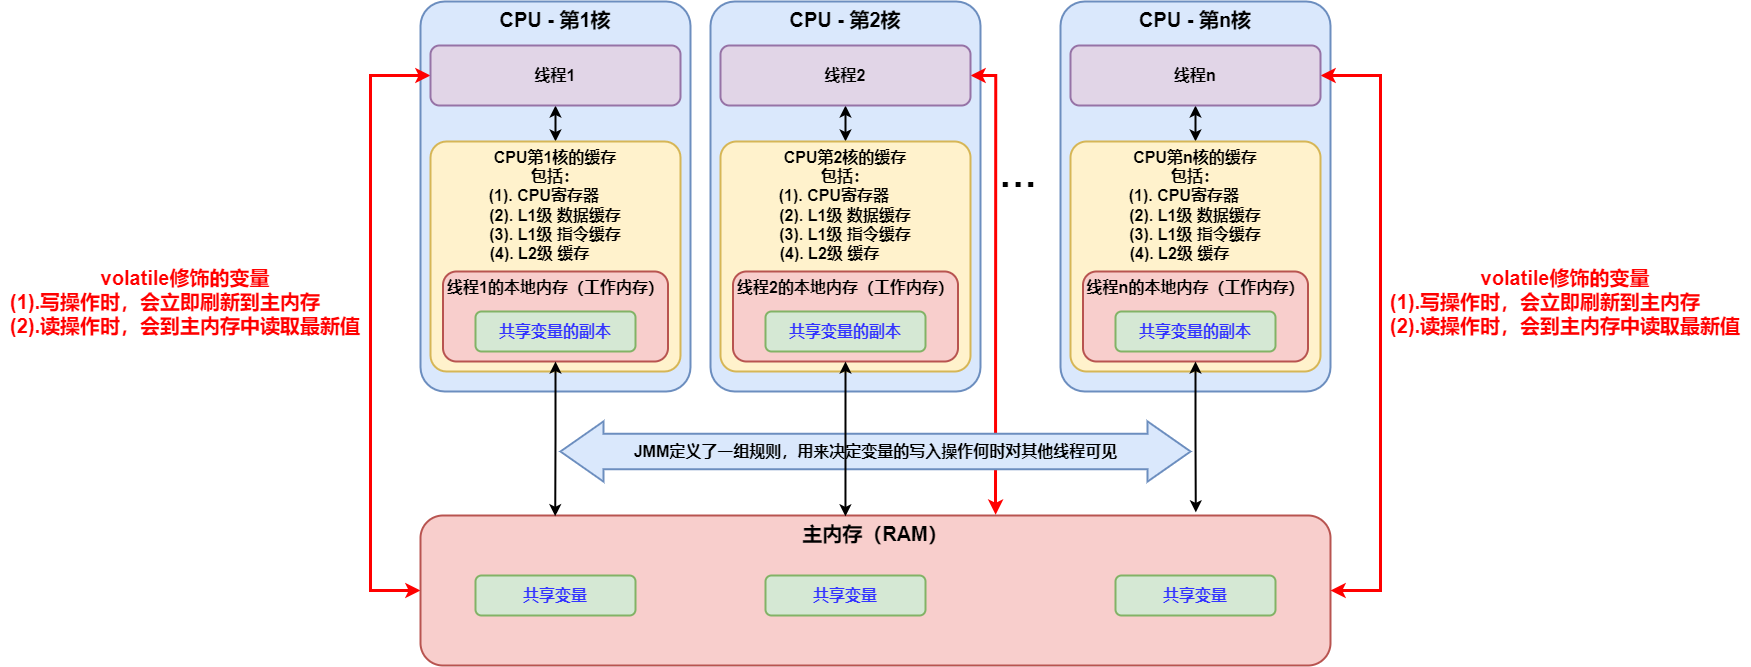

The diagram above was exported from draw.io. Its source (the exported page's mxGraphModel, read from the mxfile embedded in the PNG):
<mxGraphModel dx="2557" dy="1068" grid="1" gridSize="10" guides="1" tooltips="1" connect="1" arrows="1" fold="1" page="1" pageScale="1" pageWidth="827" pageHeight="1169" math="0" shadow="0">
  <root>
    <mxCell id="0" />
    <mxCell id="1" parent="0" />
    <mxCell id="ADcj0NtcwGSodf3sg6Pt-1" value="&lt;b style=&quot;font-size: 20px&quot;&gt;&lt;font style=&quot;font-size: 20px&quot;&gt;CPU - 第1核&lt;/font&gt;&lt;/b&gt;" style="rounded=1;whiteSpace=wrap;html=1;fillColor=#dae8fc;strokeColor=#6c8ebf;strokeWidth=2;verticalAlign=top;fontSize=20;arcSize=9;" parent="1" vertex="1">
      <mxGeometry x="230" y="180" width="270" height="390" as="geometry" />
    </mxCell>
    <mxCell id="JesTjBhCU5UyIEj1LyCT-1" style="edgeStyle=orthogonalEdgeStyle;rounded=0;orthogonalLoop=1;jettySize=auto;html=1;exitX=0.5;exitY=1;exitDx=0;exitDy=0;entryX=0.5;entryY=0;entryDx=0;entryDy=0;startArrow=classic;startFill=1;strokeWidth=2;" parent="1" source="2xmhoSeKws8j8nduJtY4-1" target="2xmhoSeKws8j8nduJtY4-4" edge="1">
      <mxGeometry relative="1" as="geometry" />
    </mxCell>
    <mxCell id="wp5Mf3UYbev2uoOza4JC-1" style="edgeStyle=orthogonalEdgeStyle;rounded=0;orthogonalLoop=1;jettySize=auto;html=1;exitX=0;exitY=0.5;exitDx=0;exitDy=0;entryX=0;entryY=0.5;entryDx=0;entryDy=0;strokeWidth=3;strokeColor=#FF0000;startArrow=classic;startFill=1;" edge="1" parent="1" source="2xmhoSeKws8j8nduJtY4-1" target="2xmhoSeKws8j8nduJtY4-34">
      <mxGeometry relative="1" as="geometry">
        <Array as="points">
          <mxPoint x="180" y="254" />
          <mxPoint x="180" y="769" />
        </Array>
      </mxGeometry>
    </mxCell>
    <mxCell id="2xmhoSeKws8j8nduJtY4-1" value="线程1" style="rounded=1;whiteSpace=wrap;html=1;fontSize=16;strokeWidth=2;fillColor=#e1d5e7;strokeColor=#9673a6;fontStyle=1" parent="1" vertex="1">
      <mxGeometry x="240" y="224" width="250" height="60" as="geometry" />
    </mxCell>
    <mxCell id="2xmhoSeKws8j8nduJtY4-4" value="CPU第1核的缓存&lt;br&gt;包括：&lt;br&gt;(1). CPU寄存器&amp;nbsp; &amp;nbsp; &amp;nbsp;&lt;br&gt;(2). L1级 数据缓存&lt;br&gt;(3). L1级 指令缓存&lt;br&gt;(4). L2级 缓存&amp;nbsp; &amp;nbsp; &amp;nbsp; &amp;nbsp;&lt;br&gt;" style="rounded=1;whiteSpace=wrap;html=1;fontSize=16;strokeWidth=2;fillColor=#fff2cc;strokeColor=#d6b656;fontStyle=1;verticalAlign=top;arcSize=7;" parent="1" vertex="1">
      <mxGeometry x="240" y="320" width="250" height="230" as="geometry" />
    </mxCell>
    <mxCell id="2xmhoSeKws8j8nduJtY4-28" value="&lt;b&gt;&lt;font color=&quot;#000000&quot; style=&quot;font-size: 38px&quot;&gt;···&lt;/font&gt;&lt;/b&gt;" style="text;html=1;strokeColor=none;fillColor=none;align=center;verticalAlign=middle;whiteSpace=wrap;rounded=0;fontSize=20;fontColor=#3333FF;" parent="1" vertex="1">
      <mxGeometry x="803" y="349" width="50" height="30" as="geometry" />
    </mxCell>
    <mxCell id="2xmhoSeKws8j8nduJtY4-34" value="主内存（RAM）" style="rounded=1;whiteSpace=wrap;html=1;fontSize=20;strokeWidth=2;fillColor=#f8cecc;strokeColor=#b85450;fontStyle=1;verticalAlign=top;" parent="1" vertex="1">
      <mxGeometry x="230" y="694" width="910" height="150" as="geometry" />
    </mxCell>
    <mxCell id="JesTjBhCU5UyIEj1LyCT-2" value="线程1的本地内存（工作内存）" style="rounded=1;whiteSpace=wrap;html=1;fontSize=16;strokeWidth=2;fillColor=#f8cecc;strokeColor=#b85450;fontStyle=1;verticalAlign=top;" parent="1" vertex="1">
      <mxGeometry x="252.5" y="450" width="225" height="90" as="geometry" />
    </mxCell>
    <mxCell id="JesTjBhCU5UyIEj1LyCT-3" value="共享变量的副本" style="rounded=1;whiteSpace=wrap;html=1;fontSize=16;strokeWidth=2;fillColor=#d5e8d4;strokeColor=#82b366;fontStyle=1;fontColor=#3333FF;" parent="1" vertex="1">
      <mxGeometry x="285" y="490" width="160" height="40" as="geometry" />
    </mxCell>
    <mxCell id="JesTjBhCU5UyIEj1LyCT-4" value="共享变量" style="rounded=1;whiteSpace=wrap;html=1;fontSize=16;strokeWidth=2;fillColor=#d5e8d4;strokeColor=#82b366;fontStyle=1;fontColor=#3333FF;" parent="1" vertex="1">
      <mxGeometry x="285" y="754" width="160" height="40" as="geometry" />
    </mxCell>
    <mxCell id="JesTjBhCU5UyIEj1LyCT-5" value="&lt;b style=&quot;font-size: 20px&quot;&gt;&lt;font style=&quot;font-size: 20px&quot;&gt;CPU - 第2核&lt;/font&gt;&lt;/b&gt;" style="rounded=1;whiteSpace=wrap;html=1;fillColor=#dae8fc;strokeColor=#6c8ebf;strokeWidth=2;verticalAlign=top;fontSize=20;arcSize=9;" parent="1" vertex="1">
      <mxGeometry x="520" y="180" width="270" height="390" as="geometry" />
    </mxCell>
    <mxCell id="JesTjBhCU5UyIEj1LyCT-6" style="edgeStyle=orthogonalEdgeStyle;rounded=0;orthogonalLoop=1;jettySize=auto;html=1;exitX=0.5;exitY=1;exitDx=0;exitDy=0;entryX=0.5;entryY=0;entryDx=0;entryDy=0;startArrow=classic;startFill=1;strokeWidth=2;" parent="1" source="JesTjBhCU5UyIEj1LyCT-7" target="JesTjBhCU5UyIEj1LyCT-8" edge="1">
      <mxGeometry relative="1" as="geometry" />
    </mxCell>
    <mxCell id="wp5Mf3UYbev2uoOza4JC-3" style="edgeStyle=orthogonalEdgeStyle;rounded=0;orthogonalLoop=1;jettySize=auto;html=1;exitX=1;exitY=0.5;exitDx=0;exitDy=0;entryX=0.632;entryY=-0.005;entryDx=0;entryDy=0;entryPerimeter=0;strokeColor=#FF0000;strokeWidth=3;startArrow=classic;startFill=1;" edge="1" parent="1" source="JesTjBhCU5UyIEj1LyCT-7" target="2xmhoSeKws8j8nduJtY4-34">
      <mxGeometry relative="1" as="geometry" />
    </mxCell>
    <mxCell id="JesTjBhCU5UyIEj1LyCT-7" value="线程2" style="rounded=1;whiteSpace=wrap;html=1;fontSize=16;strokeWidth=2;fillColor=#e1d5e7;strokeColor=#9673a6;fontStyle=1" parent="1" vertex="1">
      <mxGeometry x="530" y="224" width="250" height="60" as="geometry" />
    </mxCell>
    <mxCell id="JesTjBhCU5UyIEj1LyCT-8" value="CPU第2核的缓存&lt;br&gt;包括：&lt;br&gt;(1). CPU寄存器&amp;nbsp; &amp;nbsp; &amp;nbsp;&lt;br&gt;(2). L1级 数据缓存&lt;br&gt;(3). L1级 指令缓存&lt;br&gt;(4). L2级 缓存&amp;nbsp; &amp;nbsp; &amp;nbsp; &amp;nbsp;" style="rounded=1;whiteSpace=wrap;html=1;fontSize=16;strokeWidth=2;fillColor=#fff2cc;strokeColor=#d6b656;fontStyle=1;verticalAlign=top;arcSize=7;" parent="1" vertex="1">
      <mxGeometry x="530" y="320" width="250" height="230" as="geometry" />
    </mxCell>
    <mxCell id="JesTjBhCU5UyIEj1LyCT-9" value="线程2的本地内存（工作内存）" style="rounded=1;whiteSpace=wrap;html=1;fontSize=16;strokeWidth=2;fillColor=#f8cecc;strokeColor=#b85450;fontStyle=1;verticalAlign=top;" parent="1" vertex="1">
      <mxGeometry x="542.5" y="450" width="225" height="90" as="geometry" />
    </mxCell>
    <mxCell id="JesTjBhCU5UyIEj1LyCT-10" value="共享变量的副本" style="rounded=1;whiteSpace=wrap;html=1;fontSize=16;strokeWidth=2;fillColor=#d5e8d4;strokeColor=#82b366;fontStyle=1;fontColor=#3333FF;" parent="1" vertex="1">
      <mxGeometry x="575" y="490" width="160" height="40" as="geometry" />
    </mxCell>
    <mxCell id="JesTjBhCU5UyIEj1LyCT-11" value="&lt;b style=&quot;font-size: 20px&quot;&gt;&lt;font style=&quot;font-size: 20px&quot;&gt;CPU - 第n核&lt;/font&gt;&lt;/b&gt;" style="rounded=1;whiteSpace=wrap;html=1;fillColor=#dae8fc;strokeColor=#6c8ebf;strokeWidth=2;verticalAlign=top;fontSize=20;arcSize=9;" parent="1" vertex="1">
      <mxGeometry x="870" y="180" width="270" height="390" as="geometry" />
    </mxCell>
    <mxCell id="JesTjBhCU5UyIEj1LyCT-12" style="edgeStyle=orthogonalEdgeStyle;rounded=0;orthogonalLoop=1;jettySize=auto;html=1;exitX=0.5;exitY=1;exitDx=0;exitDy=0;entryX=0.5;entryY=0;entryDx=0;entryDy=0;startArrow=classic;startFill=1;strokeWidth=2;" parent="1" source="JesTjBhCU5UyIEj1LyCT-13" target="JesTjBhCU5UyIEj1LyCT-14" edge="1">
      <mxGeometry relative="1" as="geometry" />
    </mxCell>
    <mxCell id="wp5Mf3UYbev2uoOza4JC-2" style="edgeStyle=orthogonalEdgeStyle;rounded=0;orthogonalLoop=1;jettySize=auto;html=1;exitX=1;exitY=0.5;exitDx=0;exitDy=0;entryX=1;entryY=0.5;entryDx=0;entryDy=0;strokeColor=#FF0000;strokeWidth=3;startArrow=classic;startFill=1;" edge="1" parent="1" source="JesTjBhCU5UyIEj1LyCT-13" target="2xmhoSeKws8j8nduJtY4-34">
      <mxGeometry relative="1" as="geometry">
        <Array as="points">
          <mxPoint x="1190" y="254" />
          <mxPoint x="1190" y="769" />
        </Array>
      </mxGeometry>
    </mxCell>
    <mxCell id="JesTjBhCU5UyIEj1LyCT-13" value="线程n" style="rounded=1;whiteSpace=wrap;html=1;fontSize=16;strokeWidth=2;fillColor=#e1d5e7;strokeColor=#9673a6;fontStyle=1" parent="1" vertex="1">
      <mxGeometry x="880" y="224" width="250" height="60" as="geometry" />
    </mxCell>
    <mxCell id="JesTjBhCU5UyIEj1LyCT-14" value="CPU第n核的缓存&lt;br&gt;包括：&lt;br&gt;(1). CPU寄存器&amp;nbsp; &amp;nbsp; &amp;nbsp;&lt;br&gt;(2). L1级 数据缓存&lt;br&gt;(3). L1级 指令缓存&lt;br&gt;(4). L2级 缓存&amp;nbsp; &amp;nbsp; &amp;nbsp; &amp;nbsp;" style="rounded=1;whiteSpace=wrap;html=1;fontSize=16;strokeWidth=2;fillColor=#fff2cc;strokeColor=#d6b656;fontStyle=1;verticalAlign=top;arcSize=7;" parent="1" vertex="1">
      <mxGeometry x="880" y="320" width="250" height="230" as="geometry" />
    </mxCell>
    <mxCell id="JesTjBhCU5UyIEj1LyCT-15" value="线程n的本地内存（工作内存）" style="rounded=1;whiteSpace=wrap;html=1;fontSize=16;strokeWidth=2;fillColor=#f8cecc;strokeColor=#b85450;fontStyle=1;verticalAlign=top;" parent="1" vertex="1">
      <mxGeometry x="892.5" y="450" width="225" height="90" as="geometry" />
    </mxCell>
    <mxCell id="JesTjBhCU5UyIEj1LyCT-16" value="共享变量的副本" style="rounded=1;whiteSpace=wrap;html=1;fontSize=16;strokeWidth=2;fillColor=#d5e8d4;strokeColor=#82b366;fontStyle=1;fontColor=#3333FF;" parent="1" vertex="1">
      <mxGeometry x="925" y="490" width="160" height="40" as="geometry" />
    </mxCell>
    <mxCell id="JesTjBhCU5UyIEj1LyCT-18" value="共享变量" style="rounded=1;whiteSpace=wrap;html=1;fontSize=16;strokeWidth=2;fillColor=#d5e8d4;strokeColor=#82b366;fontStyle=1;fontColor=#3333FF;" parent="1" vertex="1">
      <mxGeometry x="575" y="754" width="160" height="40" as="geometry" />
    </mxCell>
    <mxCell id="JesTjBhCU5UyIEj1LyCT-19" value="共享变量" style="rounded=1;whiteSpace=wrap;html=1;fontSize=16;strokeWidth=2;fillColor=#d5e8d4;strokeColor=#82b366;fontStyle=1;fontColor=#3333FF;" parent="1" vertex="1">
      <mxGeometry x="925" y="754" width="160" height="40" as="geometry" />
    </mxCell>
    <mxCell id="JesTjBhCU5UyIEj1LyCT-22" value="&lt;b&gt;&lt;font&gt;JMM定义了一组规则，用来决定变量的写入操作何时对其他线程可见&lt;/font&gt;&lt;/b&gt;" style="html=1;shadow=0;dashed=0;align=center;verticalAlign=middle;shape=mxgraph.arrows2.twoWayArrow;dy=0.41;dx=43;fillColor=#dae8fc;strokeColor=#6c8ebf;strokeWidth=2;fontSize=16;fontColor=#000000;" parent="1" vertex="1">
      <mxGeometry x="370" y="600" width="630" height="60" as="geometry" />
    </mxCell>
    <mxCell id="JesTjBhCU5UyIEj1LyCT-20" style="edgeStyle=orthogonalEdgeStyle;rounded=0;orthogonalLoop=1;jettySize=auto;html=1;exitX=0.5;exitY=1;exitDx=0;exitDy=0;entryX=0.467;entryY=0.006;entryDx=0;entryDy=0;entryPerimeter=0;fontColor=#3333FF;startArrow=classic;startFill=1;strokeWidth=2;" parent="1" source="JesTjBhCU5UyIEj1LyCT-9" target="2xmhoSeKws8j8nduJtY4-34" edge="1">
      <mxGeometry relative="1" as="geometry" />
    </mxCell>
    <mxCell id="2xmhoSeKws8j8nduJtY4-29" style="edgeStyle=orthogonalEdgeStyle;rounded=0;orthogonalLoop=1;jettySize=auto;html=1;exitX=0.5;exitY=1;exitDx=0;exitDy=0;fontSize=38;fontColor=#000000;startArrow=classic;startFill=1;strokeWidth=2;entryX=0.148;entryY=0.005;entryDx=0;entryDy=0;entryPerimeter=0;" parent="1" source="JesTjBhCU5UyIEj1LyCT-2" target="2xmhoSeKws8j8nduJtY4-34" edge="1">
      <mxGeometry relative="1" as="geometry">
        <mxPoint x="364.68000000000006" y="586.6800000000001" as="targetPoint" />
      </mxGeometry>
    </mxCell>
    <mxCell id="JesTjBhCU5UyIEj1LyCT-21" style="edgeStyle=orthogonalEdgeStyle;rounded=0;orthogonalLoop=1;jettySize=auto;html=1;exitX=0.5;exitY=1;exitDx=0;exitDy=0;entryX=0.852;entryY=-0.021;entryDx=0;entryDy=0;entryPerimeter=0;fontColor=#3333FF;startArrow=classic;startFill=1;strokeWidth=2;" parent="1" source="JesTjBhCU5UyIEj1LyCT-15" target="2xmhoSeKws8j8nduJtY4-34" edge="1">
      <mxGeometry relative="1" as="geometry" />
    </mxCell>
    <mxCell id="wp5Mf3UYbev2uoOza4JC-4" value="volatile修饰的变量&lt;br style=&quot;font-size: 20px&quot;&gt;&lt;div style=&quot;text-align: left ; font-size: 20px&quot;&gt;&lt;span style=&quot;font-size: 20px&quot;&gt;(1).写操作时，会立即刷新到主内存&lt;/span&gt;&lt;/div&gt;&lt;div style=&quot;text-align: left ; font-size: 20px&quot;&gt;&lt;span style=&quot;font-size: 20px&quot;&gt;(2).读操作时，会到主内存中读取最新值&lt;/span&gt;&lt;/div&gt;" style="text;html=1;strokeColor=none;fillColor=none;align=center;verticalAlign=middle;whiteSpace=wrap;rounded=0;fontSize=20;fontColor=#FF0000;fontStyle=1" vertex="1" parent="1">
      <mxGeometry x="-190" y="430" width="370" height="100" as="geometry" />
    </mxCell>
    <mxCell id="wp5Mf3UYbev2uoOza4JC-5" value="volatile修饰的变量&lt;br style=&quot;font-size: 20px&quot;&gt;&lt;div style=&quot;text-align: left ; font-size: 20px&quot;&gt;&lt;span style=&quot;font-size: 20px&quot;&gt;(1).写操作时，会立即刷新到主内存&lt;/span&gt;&lt;/div&gt;&lt;div style=&quot;text-align: left ; font-size: 20px&quot;&gt;&lt;span style=&quot;font-size: 20px&quot;&gt;(2).读操作时，会到主内存中读取最新值&lt;/span&gt;&lt;/div&gt;" style="text;html=1;strokeColor=none;fillColor=none;align=center;verticalAlign=middle;whiteSpace=wrap;rounded=0;fontSize=20;fontColor=#FF0000;fontStyle=1" vertex="1" parent="1">
      <mxGeometry x="1190" y="430" width="370" height="100" as="geometry" />
    </mxCell>
  </root>
</mxGraphModel>